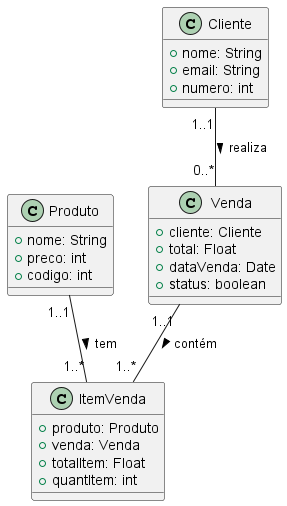

The diagram above was rendered by PlantUML. Its source (embedded in the PNG):
@startuml DC - Vendas de Produtos

class Produto {
    +nome: String 
    +preco: int 
    +codigo: int
}

class Cliente {
    +nome: String
    +email: String
    +numero: int
}

class Venda {
    +cliente: Cliente 
    +total: Float 
    +dataVenda: Date
    +status: boolean
}

class ItemVenda {
    +produto: Produto
    +venda: Venda
    +totalItem: Float
    +quantItem: int
}

Cliente "1..1" -- "0..*" Venda: realiza >
Venda "1..1" -- "1..*" ItemVenda: contém >
Produto "1..1" -- "1..*" ItemVenda: tem >

@enduml